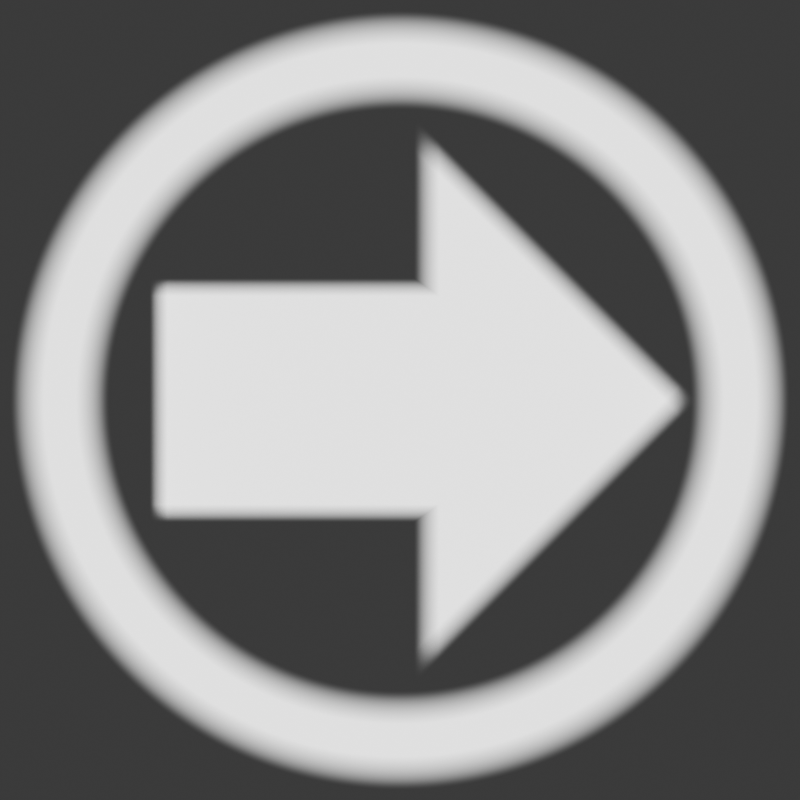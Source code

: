 # Source: UI.blend  (saved by Blender 4.0.36; exported with 4.5.12 LTS)
import bpy
from mathutils import Matrix  # noqa: F401  (used for matrix-valued properties, if any)

bpy.ops.wm.read_factory_settings(use_empty=True)
scene = bpy.context.scene
scene.name = 'Scene'

# ---- collections
col_button = bpy.data.collections.new('Button'); scene.collection.children.link(col_button)
col_arrow = bpy.data.collections.new('Arrow'); scene.collection.children.link(col_arrow)

# ---- materials (node trees are filled in below, after node groups)
mat_outer_ring = bpy.data.materials.new('Outer Ring')
mat_outer_ring.surface_render_method = 'BLENDED'
mat_outer_ring.blend_method = 'BLEND'
mat_middle_solid = bpy.data.materials.new('Middle Solid')
mat_middle_solid.surface_render_method = 'BLENDED'
mat_middle_solid.blend_method = 'BLEND'
mat_arrow = bpy.data.materials.new('Arrow')
mat_arrow.surface_render_method = 'BLENDED'
mat_arrow.blend_method = 'BLEND'
mat_material = bpy.data.materials.new('Material')
mat_material.surface_render_method = 'BLENDED'
mat_material.blend_method = 'BLEND'

# ---- material node trees
mat_outer_ring.use_nodes = True; mat_outer_ring.node_tree.nodes.clear()
_N = mat_outer_ring.node_tree.nodes; _L = mat_outer_ring.node_tree.links
n0 = _N.new('ShaderNodeMapping'); n0.name = 'Mapping'; n0.location = (-834, 346)
n1 = _N.new('ShaderNodeTexCoord'); n1.name = 'Texture Coordinate'; n1.location = (-1014, 346)
n2 = _N.new('ShaderNodeTexGradient'); n2.name = 'Gradient Texture'; n2.location = (-638, 266)
n2.gradient_type = 'SPHERICAL'
n3 = _N.new('ShaderNodeMapping'); n3.name = 'Mapping.001'; n3.location = (-842, -27)
n4 = _N.new('ShaderNodeTexCoord'); n4.name = 'Texture Coordinate.001'; n4.location = (-1022, -27)
n5 = _N.new('ShaderNodeTexGradient'); n5.name = 'Gradient Texture.001'; n5.location = (-645, -106)
n5.gradient_type = 'SPHERICAL'
n6 = _N.new('ShaderNodeMix'); n6.name = 'Mix'; n6.location = (-159, 168)
n6.data_type = 'RGBA'
n6.blend_type = 'MULTIPLY'
n6.inputs[0].default_value = 1.0
n7 = _N.new('ShaderNodeValToRGB'); n7.name = 'Color Ramp.001'; n7.location = (-442, -48)
while len(n7.color_ramp.elements) > 1: n7.color_ramp.elements.remove(n7.color_ramp.elements[-1])
n7.color_ramp.elements[0].position = 0.1709; n7.color_ramp.elements[0].color = (1.0, 1.0, 1.0, 1.0)
_e = n7.color_ramp.elements.new(0.2582); _e.color = (0.0, 0.0, 0.0, 1.0)
n8 = _N.new('ShaderNodeOutputMaterial'); n8.name = 'Material Output'; n8.location = (546, 200)
n9 = _N.new('ShaderNodeBsdfPrincipled'); n9.name = 'Principled BSDF'; n9.location = (177, 267)
n9.inputs[3].default_value = 1.45
n9.inputs[28].default_value = 2.5
n10 = _N.new('ShaderNodeValToRGB'); n10.name = 'Color Ramp'; n10.location = (-434, 324)
while len(n10.color_ramp.elements) > 1: n10.color_ramp.elements.remove(n10.color_ramp.elements[-1])
n10.color_ramp.elements[0].position = 0.0; n10.color_ramp.elements[0].color = (0.0, 0.0, 0.0, 1.0)
_e = n10.color_ramp.elements.new(0.08727); _e.color = (1.0, 1.0, 1.0, 1.0)
_L.new(n0.outputs[0], n2.inputs[0])
_L.new(n1.outputs[3], n0.inputs[0])
_L.new(n2.outputs[1], n10.inputs[0])
_L.new(n3.outputs[0], n5.inputs[0])
_L.new(n4.outputs[3], n3.inputs[0])
_L.new(n5.outputs[1], n7.inputs[0])
_L.new(n6.outputs[2], n9.inputs[0])
_L.new(n6.outputs[2], n9.inputs[4])
_L.new(n10.outputs[0], n6.inputs[6])
_L.new(n7.outputs[0], n6.inputs[7])
_L.new(n9.outputs[0], n8.inputs[0])
_L.new(n6.outputs[2], n9.inputs[27])
n8.is_active_output = True
mat_middle_solid.use_nodes = True; mat_middle_solid.node_tree.nodes.clear()
_N = mat_middle_solid.node_tree.nodes; _L = mat_middle_solid.node_tree.links
n0 = _N.new('ShaderNodeMapping'); n0.name = 'Mapping'; n0.location = (-834, 346)
n1 = _N.new('ShaderNodeTexCoord'); n1.name = 'Texture Coordinate'; n1.location = (-1014, 346)
n2 = _N.new('ShaderNodeTexGradient'); n2.name = 'Gradient Texture'; n2.location = (-638, 266)
n2.gradient_type = 'SPHERICAL'
n3 = _N.new('ShaderNodeMapping'); n3.name = 'Mapping.001'; n3.location = (-842, -27)
n4 = _N.new('ShaderNodeTexCoord'); n4.name = 'Texture Coordinate.001'; n4.location = (-1022, -27)
n5 = _N.new('ShaderNodeTexGradient'); n5.name = 'Gradient Texture.001'; n5.location = (-645, -106)
n5.gradient_type = 'SPHERICAL'
n6 = _N.new('ShaderNodeValToRGB'); n6.name = 'Color Ramp.001'; n6.location = (-442, -48)
while len(n6.color_ramp.elements) > 1: n6.color_ramp.elements.remove(n6.color_ramp.elements[-1])
n6.color_ramp.elements[0].position = 0.2582; n6.color_ramp.elements[0].color = (0.0, 0.0, 0.0, 1.0)
_e = n6.color_ramp.elements.new(1.0); _e.color = (1.0, 1.0, 1.0, 1.0)
n7 = _N.new('ShaderNodeOutputMaterial'); n7.name = 'Material Output'; n7.location = (546, 200)
n8 = _N.new('ShaderNodeMix'); n8.name = 'Mix'; n8.location = (-132, 1)
n8.data_type = 'RGBA'
n8.blend_type = 'MULTIPLY'
n8.inputs[0].default_value = 1.0
n9 = _N.new('ShaderNodeValToRGB'); n9.name = 'Color Ramp'; n9.location = (-434, 324)
while len(n9.color_ramp.elements) > 1: n9.color_ramp.elements.remove(n9.color_ramp.elements[-1])
n9.color_ramp.elements[0].position = 0.6609; n9.color_ramp.elements[0].color = (0.0, 0.0, 0.0, 1.0)
_e = n9.color_ramp.elements.new(0.8436); _e.color = (1.0, 1.0, 1.0, 1.0)
n10 = _N.new('ShaderNodeBsdfPrincipled'); n10.name = 'Principled BSDF'; n10.location = (177, 267)
n10.inputs[3].default_value = 1.45
n10.inputs[28].default_value = 2.5
_L.new(n0.outputs[0], n2.inputs[0])
_L.new(n1.outputs[3], n0.inputs[0])
_L.new(n2.outputs[1], n9.inputs[0])
_L.new(n3.outputs[0], n5.inputs[0])
_L.new(n4.outputs[3], n3.inputs[0])
_L.new(n5.outputs[1], n6.inputs[0])
_L.new(n9.outputs[0], n8.inputs[6])
_L.new(n6.outputs[0], n8.inputs[7])
_L.new(n9.outputs[0], n10.inputs[4])
_L.new(n10.outputs[0], n7.inputs[0])
n7.is_active_output = True
mat_arrow.use_nodes = True; mat_arrow.node_tree.nodes.clear()
_N = mat_arrow.node_tree.nodes; _L = mat_arrow.node_tree.links
n0 = _N.new('ShaderNodeMapping'); n0.name = 'Mapping.001'; n0.location = (-842, -27)
n1 = _N.new('ShaderNodeTexCoord'); n1.name = 'Texture Coordinate.001'; n1.location = (-1022, -27)
n2 = _N.new('ShaderNodeTexGradient'); n2.name = 'Gradient Texture.001'; n2.location = (-645, -106)
n2.gradient_type = 'SPHERICAL'
n3 = _N.new('ShaderNodeMix'); n3.name = 'Mix'; n3.location = (-159, 168)
n3.data_type = 'RGBA'
n3.blend_type = 'MULTIPLY'
n3.inputs[0].default_value = 1.0
n4 = _N.new('ShaderNodeValToRGB'); n4.name = 'Color Ramp.001'; n4.location = (-442, -48)
while len(n4.color_ramp.elements) > 1: n4.color_ramp.elements.remove(n4.color_ramp.elements[-1])
n4.color_ramp.elements[0].position = 0.1709; n4.color_ramp.elements[0].color = (1.0, 1.0, 1.0, 1.0)
_e = n4.color_ramp.elements.new(0.2582); _e.color = (0.0, 0.0, 0.0, 1.0)
n5 = _N.new('ShaderNodeOutputMaterial'); n5.name = 'Material Output'; n5.location = (546, 200)
n6 = _N.new('ShaderNodeBsdfPrincipled'); n6.name = 'Principled BSDF'; n6.location = (177, 267)
n6.inputs[3].default_value = 1.45
n6.inputs[28].default_value = 2.5
n7 = _N.new('ShaderNodeMapping'); n7.name = 'Mapping'; n7.location = (-834, 346)
n8 = _N.new('ShaderNodeTexCoord'); n8.name = 'Texture Coordinate'; n8.location = (-1014, 346)
n9 = _N.new('ShaderNodeTexGradient'); n9.name = 'Gradient Texture'; n9.location = (-638, 266)
n9.gradient_type = 'DIAGONAL'
n10 = _N.new('ShaderNodeValToRGB'); n10.name = 'Color Ramp'; n10.location = (-434, 324)
while len(n10.color_ramp.elements) > 1: n10.color_ramp.elements.remove(n10.color_ramp.elements[-1])
n10.color_ramp.elements[0].position = 0.0; n10.color_ramp.elements[0].color = (0.0, 0.0, 0.0, 1.0)
_e = n10.color_ramp.elements.new(0.08727); _e.color = (1.0, 1.0, 1.0, 1.0)
_L.new(n7.outputs[0], n9.inputs[0])
_L.new(n8.outputs[3], n7.inputs[0])
_L.new(n9.outputs[1], n10.inputs[0])
_L.new(n0.outputs[0], n2.inputs[0])
_L.new(n1.outputs[3], n0.inputs[0])
_L.new(n2.outputs[1], n4.inputs[0])
_L.new(n3.outputs[2], n6.inputs[0])
_L.new(n3.outputs[2], n6.inputs[4])
_L.new(n10.outputs[0], n3.inputs[6])
_L.new(n4.outputs[0], n3.inputs[7])
_L.new(n6.outputs[0], n5.inputs[0])
_L.new(n3.outputs[2], n6.inputs[27])
n5.is_active_output = True
mat_material.use_nodes = True; mat_material.node_tree.nodes.clear()
_N = mat_material.node_tree.nodes; _L = mat_material.node_tree.links
n0 = _N.new('ShaderNodeMapping'); n0.name = 'Mapping.002'; n0.location = (-680, -460)
n0.inputs[1].default_value = (0.5, 0.0, 0.0)
n0.inputs[2].default_value = (0.0, 0.0, 3.927)
n1 = _N.new('ShaderNodeTexCoord'); n1.name = 'Texture Coordinate.002'; n1.location = (-860, -460)
n2 = _N.new('ShaderNodeTexGradient'); n2.name = 'Gradient Texture.002'; n2.location = (-480, -560)
n3 = _N.new('ShaderNodeMix'); n3.name = 'Mix'; n3.location = (60, -200)
n3.data_type = 'RGBA'
n3.blend_type = 'MULTIPLY'
n3.inputs[0].default_value = 1.0
n4 = _N.new('ShaderNodeMapping'); n4.name = 'Mapping'; n4.location = (-660, 320)
n4.inputs[1].default_value = (0.25, -0.5, 0.0)
n5 = _N.new('ShaderNodeTexCoord'); n5.name = 'Texture Coordinate'; n5.location = (-840, 320)
n6 = _N.new('ShaderNodeTexGradient'); n6.name = 'Gradient Texture'; n6.location = (-460, 240)
n6.gradient_type = 'DIAGONAL'
n7 = _N.new('ShaderNodeMapping'); n7.name = 'Mapping.004'; n7.location = (-660, 700)
n7.inputs[1].default_value = (0.25, -1.0, 0.0)
n7.inputs[2].default_value = (0.0, 1.571, 0.0)
n8 = _N.new('ShaderNodeTexCoord'); n8.name = 'Texture Coordinate.004'; n8.location = (-840, 700)
n9 = _N.new('ShaderNodeTexGradient'); n9.name = 'Gradient Texture.004'; n9.location = (-460, 620)
n9.gradient_type = 'DIAGONAL'
n10 = _N.new('ShaderNodeMapping'); n10.name = 'Mapping.005'; n10.location = (-660, 1060)
n10.inputs[1].default_value = (0.25, -1.0, 0.0)
n10.inputs[2].default_value = (1.571, 0.0, 0.0)
n11 = _N.new('ShaderNodeTexCoord'); n11.name = 'Texture Coordinate.005'; n11.location = (-840, 1060)
n12 = _N.new('ShaderNodeTexGradient'); n12.name = 'Gradient Texture.005'; n12.location = (-460, 980)
n12.gradient_type = 'DIAGONAL'
n13 = _N.new('ShaderNodeMix'); n13.name = 'Mix.003'; n13.location = (180, 360)
n13.data_type = 'RGBA'
n13.blend_type = 'MULTIPLY'
n13.inputs[0].default_value = 1.0
n14 = _N.new('NodeReroute'); n14.name = 'Reroute'; n14.location = (906, -130)
n14.width = 16
n15 = _N.new('ShaderNodeOutputMaterial'); n15.name = 'Material Output'; n15.location = (1460, 60)
n16 = _N.new('ShaderNodeMix'); n16.name = 'Mix.004'; n16.location = (360, 460)
n16.data_type = 'RGBA'
n16.blend_type = 'MULTIPLY'
n16.inputs[0].default_value = 1.0
n17 = _N.new('ShaderNodeValToRGB'); n17.name = 'Color Ramp.005'; n17.location = (-260, 1040)
while len(n17.color_ramp.elements) > 1: n17.color_ramp.elements.remove(n17.color_ramp.elements[-1])
n17.color_ramp.elements[0].position = 0.05; n17.color_ramp.elements[0].color = (1.0, 1.0, 1.0, 1.0)
_e = n17.color_ramp.elements.new(0.1); _e.color = (0.0, 0.0, 0.0, 1.0)
n18 = _N.new('ShaderNodeValToRGB'); n18.name = 'Color Ramp.001'; n18.location = (-260, 680)
while len(n18.color_ramp.elements) > 1: n18.color_ramp.elements.remove(n18.color_ramp.elements[-1])
n18.color_ramp.elements[0].position = 0.05; n18.color_ramp.elements[0].color = (1.0, 1.0, 1.0, 1.0)
_e = n18.color_ramp.elements.new(0.1); _e.color = (0.0, 0.0, 0.0, 1.0)
n19 = _N.new('ShaderNodeValToRGB'); n19.name = 'Color Ramp'; n19.location = (-260, 300)
while len(n19.color_ramp.elements) > 1: n19.color_ramp.elements.remove(n19.color_ramp.elements[-1])
n19.color_ramp.elements[0].position = 0.0; n19.color_ramp.elements[0].color = (0.0, 0.0, 0.0, 1.0)
_e = n19.color_ramp.elements.new(0.075); _e.color = (1.0, 1.0, 1.0, 1.0)
n20 = _N.new('ShaderNodeValToRGB'); n20.name = 'Color Ramp.003'; n20.location = (-260, -480)
while len(n20.color_ramp.elements) > 1: n20.color_ramp.elements.remove(n20.color_ramp.elements[-1])
n20.color_ramp.elements[0].position = 0.0; n20.color_ramp.elements[0].color = (0.0, 0.0, 0.0, 1.0)
_e = n20.color_ramp.elements.new(0.075); _e.color = (1.0, 1.0, 1.0, 1.0)
n21 = _N.new('ShaderNodeMapping'); n21.name = 'Mapping.003'; n21.location = (-680, -840)
n21.inputs[1].default_value = (0.9, 0.0, 0.0)
n21.inputs[2].default_value = (0.0, 0.0, -0.7854)
n22 = _N.new('ShaderNodeTexCoord'); n22.name = 'Texture Coordinate.003'; n22.location = (-860, -840)
n23 = _N.new('ShaderNodeTexGradient'); n23.name = 'Gradient Texture.003'; n23.location = (-480, -940)
n24 = _N.new('ShaderNodeValToRGB'); n24.name = 'Color Ramp.004'; n24.location = (-260, -860)
while len(n24.color_ramp.elements) > 1: n24.color_ramp.elements.remove(n24.color_ramp.elements[-1])
n24.color_ramp.elements[0].position = 0.0; n24.color_ramp.elements[0].color = (0.0, 0.0, 0.0, 1.0)
_e = n24.color_ramp.elements.new(0.075); _e.color = (1.0, 1.0, 1.0, 1.0)
n25 = _N.new('ShaderNodeMapping'); n25.name = 'Mapping.006'; n25.location = (-680, -1220)
n25.inputs[1].default_value = (0.5, 0.0, 0.0)
n25.inputs[2].default_value = (0.0, 0.0, 2.356)
n26 = _N.new('ShaderNodeTexCoord'); n26.name = 'Texture Coordinate.006'; n26.location = (-860, -1220)
n27 = _N.new('ShaderNodeTexGradient'); n27.name = 'Gradient Texture.006'; n27.location = (-480, -1320)
n28 = _N.new('ShaderNodeValToRGB'); n28.name = 'Color Ramp.006'; n28.location = (-260, -1240)
while len(n28.color_ramp.elements) > 1: n28.color_ramp.elements.remove(n28.color_ramp.elements[-1])
n28.color_ramp.elements[0].position = 0.0; n28.color_ramp.elements[0].color = (0.0, 0.0, 0.0, 1.0)
_e = n28.color_ramp.elements.new(0.1); _e.color = (1.0, 1.0, 1.0, 1.0)
n29 = _N.new('ShaderNodeMix'); n29.name = 'Mix.001'; n29.location = (240, -200)
n29.data_type = 'RGBA'
n29.blend_type = 'MULTIPLY'
n29.inputs[0].default_value = 1.0
n30 = _N.new('ShaderNodeMix'); n30.name = 'Mix.002'; n30.location = (460, -220)
n30.data_type = 'RGBA'
n30.blend_type = 'MULTIPLY'
n30.inputs[0].default_value = 1.0
n31 = _N.new('ShaderNodeValToRGB'); n31.name = 'Color Ramp.002'; n31.location = (-260, -100)
while len(n31.color_ramp.elements) > 1: n31.color_ramp.elements.remove(n31.color_ramp.elements[-1])
n31.color_ramp.elements[0].position = 0.0; n31.color_ramp.elements[0].color = (0.0, 0.0, 0.0, 1.0)
_e = n31.color_ramp.elements.new(0.075); _e.color = (1.0, 1.0, 1.0, 1.0)
n32 = _N.new('ShaderNodeTexGradient'); n32.name = 'Gradient Texture.001'; n32.location = (-480, -160)
n33 = _N.new('ShaderNodeMapping'); n33.name = 'Mapping.001'; n33.location = (-680, -60)
n33.inputs[1].default_value = (0.5, 0.0, 0.0)
n33.inputs[2].default_value = (0.0, 0.0, 0.7854)
n34 = _N.new('ShaderNodeTexCoord'); n34.name = 'Texture Coordinate.001'; n34.location = (-860, -60)
n35 = _N.new('ShaderNodeMix'); n35.name = 'Mix.005'; n35.location = (720, -40)
n35.data_type = 'RGBA'
n35.blend_type = 'LIGHTEN'
n35.inputs[0].default_value = 1.0
n36 = _N.new('ShaderNodeBsdfPrincipled'); n36.name = 'Principled BSDF'; n36.location = (1084, 80)
n36.inputs[3].default_value = 1.45
n36.inputs[28].default_value = 2.5
_L.new(n4.outputs[0], n6.inputs[0])
_L.new(n5.outputs[3], n4.inputs[0])
_L.new(n33.outputs[0], n32.inputs[0])
_L.new(n34.outputs[3], n33.inputs[0])
_L.new(n32.outputs[0], n31.inputs[0])
_L.new(n0.outputs[0], n2.inputs[0])
_L.new(n1.outputs[3], n0.inputs[0])
_L.new(n2.outputs[0], n20.inputs[0])
_L.new(n31.outputs[0], n3.inputs[6])
_L.new(n20.outputs[0], n3.inputs[7])
_L.new(n21.outputs[0], n23.inputs[0])
_L.new(n22.outputs[3], n21.inputs[0])
_L.new(n23.outputs[0], n24.inputs[0])
_L.new(n3.outputs[2], n29.inputs[6])
_L.new(n24.outputs[0], n29.inputs[7])
_L.new(n6.outputs[0], n19.inputs[0])
_L.new(n14.outputs[0], n36.inputs[4])
_L.new(n14.outputs[0], n36.inputs[27])
_L.new(n14.outputs[0], n36.inputs[0])
_L.new(n7.outputs[0], n9.inputs[0])
_L.new(n8.outputs[3], n7.inputs[0])
_L.new(n9.outputs[0], n18.inputs[0])
_L.new(n10.outputs[0], n12.inputs[0])
_L.new(n11.outputs[3], n10.inputs[0])
_L.new(n12.outputs[0], n17.inputs[0])
_L.new(n19.outputs[0], n13.inputs[6])
_L.new(n18.outputs[0], n13.inputs[7])
_L.new(n13.outputs[2], n16.inputs[6])
_L.new(n17.outputs[0], n16.inputs[7])
_L.new(n35.outputs[2], n14.inputs[0])
_L.new(n16.outputs[2], n35.inputs[7])
_L.new(n25.outputs[0], n27.inputs[0])
_L.new(n26.outputs[3], n25.inputs[0])
_L.new(n27.outputs[0], n28.inputs[0])
_L.new(n29.outputs[2], n30.inputs[6])
_L.new(n28.outputs[0], n30.inputs[7])
_L.new(n30.outputs[2], n35.inputs[6])
_L.new(n36.outputs[0], n15.inputs[0])
n15.is_active_output = True

# ---- world
world_world = bpy.data.worlds.new('World'); scene.world = world_world
world_world.use_nodes = True; world_world.node_tree.nodes.clear()
_N = world_world.node_tree.nodes; _L = world_world.node_tree.links
n0 = _N.new('ShaderNodeOutputWorld'); n0.name = 'World Output'; n0.location = (300, 300)
n1 = _N.new('ShaderNodeBackground'); n1.name = 'Background'; n1.location = (10, 300)
n1.inputs[0].default_value = (0.05088, 0.05088, 0.05088, 1.0)
_L.new(n1.outputs[0], n0.inputs[0])
n0.is_active_output = True
world_world.color = (0.05088, 0.05088, 0.05088)
world_world.use_sun_shadow = False
world_world.sun_shadow_jitter_overblur = 0.0

# ---- cameras
cam_camera = bpy.data.cameras.new('Camera')

# ---- meshes
me_plane = bpy.data.meshes.new('Plane')
me_plane.from_pydata([(-1.0, -1.0, 0.0), (1.0, -1.0, 0.0), (-1.0, 1.0, 0.0), (1.0, 1.0, 0.0)], [], [(0, 1, 3, 2)])
_uv = me_plane.uv_layers.new(name='UVMap')
_uv.uv.foreach_set('vector', [0.0, 0.0, 1.0, 0.0, 1.0, 1.0, 0.0, 1.0])
me_plane.materials.append(mat_outer_ring)
me_plane.update()
me_plane_001 = bpy.data.meshes.new('Plane.001')
me_plane_001.from_pydata([(-1.0, -1.0, 0.0), (1.0, -1.0, 0.0), (-1.0, 1.0, 0.0), (1.0, 1.0, 0.0)], [], [(0, 1, 3, 2)])
_uv = me_plane_001.uv_layers.new(name='UVMap')
_uv.uv.foreach_set('vector', [0.0, 0.0, 1.0, 0.0, 1.0, 1.0, 0.0, 1.0])
me_plane_001.materials.append(mat_middle_solid)
me_plane_001.update()
me_plane_002 = bpy.data.meshes.new('Plane.002')
me_plane_002.from_pydata([(-1.0, -1.0, 0.0), (1.0, -1.0, 0.0), (-1.0, 1.0, 0.0), (1.0, 1.0, 0.0)], [], [(0, 1, 3, 2)])
_uv = me_plane_002.uv_layers.new(name='UVMap')
_uv.uv.foreach_set('vector', [0.0, 0.0, 1.0, 0.0, 1.0, 1.0, 0.0, 1.0])
me_plane_002.materials.append(mat_outer_ring)
me_plane_002.update()
me_plane_003 = bpy.data.meshes.new('Plane.003')
me_plane_003.from_pydata([(-1.0, -1.0, 0.0), (1.0, -1.0, 0.0), (-1.0, 1.0, 0.0), (1.0, 1.0, 0.0)], [], [(0, 1, 3, 2)])
me_plane_003.polygons.foreach_set('material_index', [1])
_uv = me_plane_003.uv_layers.new(name='UVMap')
_uv.uv.foreach_set('vector', [0.0, 0.0, 1.0, 0.0, 1.0, 1.0, 0.0, 1.0])
me_plane_003.materials.append(mat_arrow)
me_plane_003.materials.append(mat_material)
me_plane_003.update()

# ---- objects
ob_camera = bpy.data.objects.new('Camera', cam_camera)
ob_outerring_ui = bpy.data.objects.new('OuterRing_UI', me_plane)
ob_middlesolid_ui = bpy.data.objects.new('MiddleSolid_UI', me_plane_001)
ob_outerring_ui_001 = bpy.data.objects.new('OuterRing_UI.001', me_plane_002)
ob_outerring_ui_002 = bpy.data.objects.new('OuterRing_UI.002', me_plane_003)

# ---- transforms, parenting, visibility, modifiers, constraints
ob_camera.location = (0.0, -2.845, -1.073e-06)
ob_camera.rotation_euler = (1.571, -0.0, 0.0)
ob_camera.scale = (1.0, 1.0, 1.0)
ob_outerring_ui.location = (0.0, 0.0, 0.0)
ob_outerring_ui.rotation_euler = (1.571, -0.0, 0.0)
ob_middlesolid_ui.location = (0.0, 0.0, 0.0)
ob_middlesolid_ui.rotation_euler = (1.571, -0.0, 0.0)
ob_outerring_ui_001.location = (0.0, 0.0, 0.0)
ob_outerring_ui_001.rotation_euler = (1.571, -0.0, 0.0)
ob_outerring_ui_002.location = (-0.08, 0.1, 0.0)
ob_outerring_ui_002.rotation_euler = (1.571, 0.7854, 0.0)
ob_outerring_ui_002.scale = (0.65, 0.65, 0.65)

# ---- collection membership
scene.collection.objects.link(ob_camera)
col_button.objects.link(ob_outerring_ui)
col_button.objects.link(ob_middlesolid_ui)
col_arrow.objects.link(ob_outerring_ui_001)
col_arrow.objects.link(ob_outerring_ui_002)
def _layer_coll(name, lc=None):
    lc = lc or bpy.context.view_layer.layer_collection
    for c in lc.children:
        if c.name == name: return c
        r = _layer_coll(name, c)
        if r: return r
_layer_coll('Button').exclude = True

# ---- scene / render settings (as saved in the file)
scene.camera = ob_camera
scene.frame_start = 1; scene.frame_end = 250; scene.frame_set(1)
scene.render.engine = 'CYCLES'
scene.render.resolution_x = 1080
scene.render.film_transparent = True
scene.cycles.samples = 28
scene.cycles.sampling_pattern = 'TABULATED_SOBOL'
scene.eevee.use_raytracing = True
bpy.context.view_layer.update()
